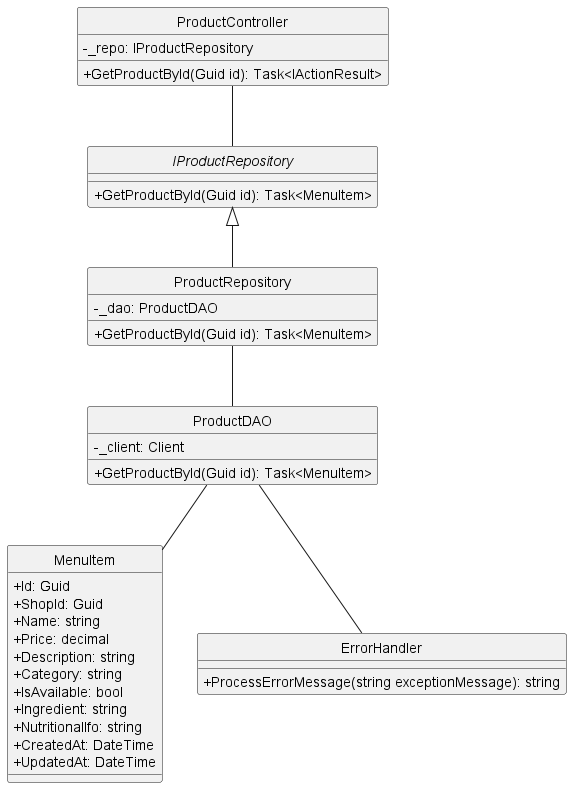

The diagram above was rendered by PlantUML. Its source (embedded in the PNG):
@startuml
hide circle
skinparam classAttributeIconSize 0

' Controller for product operations
class ProductController {
    - _repo: IProductRepository
    + GetProductById(Guid id): Task<IActionResult>
}

' Repository interface defining the GetProductById method
interface IProductRepository {
    + GetProductById(Guid id): Task<MenuItem>
}

' Repository implementation that delegates to the DAO
class ProductRepository {
    - _dao: ProductDAO
    + GetProductById(Guid id): Task<MenuItem>
}

' Data Access Object handling database interactions
class ProductDAO {
    - _client: Client
    + GetProductById(Guid id): Task<MenuItem>
}

' Domain model representing a product
class MenuItem {
    + Id: Guid
    + ShopId: Guid
    + Name: string
    + Price: decimal
    + Description: string
    + Category: string
    + IsAvailable: bool
    + Ingredient: string
    + NutritionalIfo: string
    + CreatedAt: DateTime
    + UpdatedAt: DateTime
}

' Utility class to handle errors
class ErrorHandler {
    + ProcessErrorMessage(string exceptionMessage): string
}

' Relationships among classes
ProductController -- IProductRepository
IProductRepository <|-- ProductRepository
ProductRepository -- ProductDAO
ProductDAO -- MenuItem
ProductDAO -- ErrorHandler

@enduml